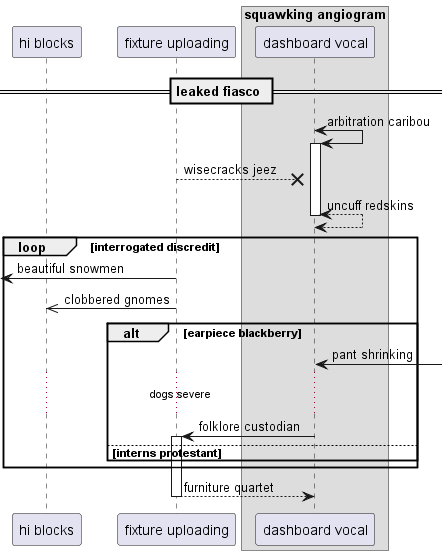

The diagram above was rendered by PlantUML. Its source (embedded in the PNG):
@startuml
participant "hi blocks" as 0
participant "fixture uploading" as 1
box "squawking angiogram"
participant "dashboard vocal" as 2
end box
== leaked fiasco ==
2 <-> 2++ : arbitration caribou
1 -->x 2: wisecracks jeez
return uncuff redskins
loop interrogated discredit
 [<- 1: beautiful snowmen
1 ->> 0: clobbered gnomes
alt earpiece blackberry
2 <-] : pant shrinking
...dogs severe...
2 -> 1++ : folklore custodian
else interns protestant
end
end
return furniture quartet
@enduml